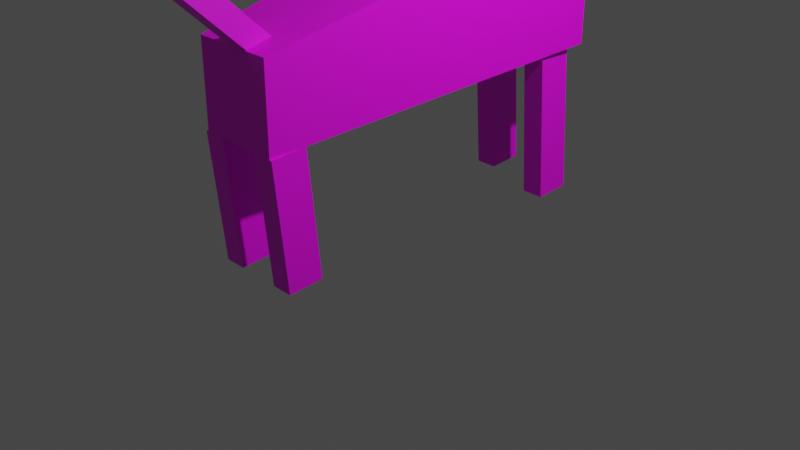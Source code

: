 # Source: RobotMechWolf.blend  (saved by Blender 3.4.6; exported with 4.5.12 LTS)
import bpy
from mathutils import Matrix  # noqa: F401  (used for matrix-valued properties, if any)

bpy.ops.wm.read_factory_settings(use_empty=True)
scene = bpy.context.scene
scene.name = 'Scene'

# ---- collections
col_collection = bpy.data.collections.new('Collection'); scene.collection.children.link(col_collection)

# ---- images (referenced by path relative to the original .blend; pixels are not part of the script)
import os
ASSET_DIR = os.environ.get("B2B_ASSET_DIR", "")  # directory of the original .blend (textures are referenced by path, not embedded)
HERE = os.path.dirname(os.path.abspath(__file__))  # packed textures are extracted next to this script under _unpacked/

def load_image(name, relpath, width, height, colorspace="sRGB"):
    """Load a texture the original file referenced (path relative to the .blend, or extracted next to this script)."""
    p = next((c for c in (os.path.join(HERE, relpath), os.path.join(ASSET_DIR, relpath)) if relpath and os.path.exists(c)), "")
    if p:
        img = bpy.data.images.load(p, check_existing=True)
        img.name = name
    else:  # same state as the original file: an image datablock whose file is absent (Cycles renders it pink)
        img = bpy.data.images.new(name, width, height)
        img.source = "FILE"
        img.filepath = "//" + (relpath or name)
    img.colorspace_settings.name = colorspace
    return img
img_robotmechwolf_texture_png = load_image('RobotMechWolf_Texture.png', 'RobotMechWolf_Texture.png', 1024, 1024, 'sRGB')

# ---- materials (node trees are filled in below, after node groups)
mat_material = bpy.data.materials.new('Material')
mat_material.alpha_threshold = 0.0
mat_material.use_transparent_shadow = False
mat_material.roughness = 0.5
mat_material.line_color = (0.0, 0.0, 0.0, 1.0)

# ---- material node trees
mat_material.use_nodes = True; mat_material.node_tree.nodes.clear()
_N = mat_material.node_tree.nodes; _L = mat_material.node_tree.links
n0 = _N.new('ShaderNodeOutputMaterial'); n0.name = 'Material Output'; n0.location = (300, 300)
n1 = _N.new('ShaderNodeBsdfPrincipled'); n1.name = 'Principled BSDF'; n1.location = (10, 300)
n1.distribution = 'GGX'
n1.subsurface_method = 'RANDOM_WALK_SKIN'
n1.inputs[3].default_value = 1.45
n1.inputs[27].default_value = (0.0, 0.0, 0.0, 1.0)
n1.inputs[28].default_value = 1.0
n2 = _N.new('ShaderNodeTexImage'); n2.name = 'Image Texture'; n2.location = (-454, 151)
n2.image = img_robotmechwolf_texture_png
_L.new(n1.outputs[0], n0.inputs[0])
_L.new(n2.outputs[0], n1.inputs[0])
n0.is_active_output = True

# ---- world
world_world = bpy.data.worlds.new('World'); scene.world = world_world
world_world.use_nodes = True; world_world.node_tree.nodes.clear()
_N = world_world.node_tree.nodes; _L = world_world.node_tree.links
n0 = _N.new('ShaderNodeOutputWorld'); n0.name = 'World Output'; n0.location = (300, 300)
n1 = _N.new('ShaderNodeBackground'); n1.name = 'Background'; n1.location = (10, 300)
n1.inputs[0].default_value = (0.05088, 0.05088, 0.05088, 1.0)
_L.new(n1.outputs[0], n0.inputs[0])
n0.is_active_output = True
world_world.color = (0.05088, 0.05088, 0.05088)
world_world.use_sun_shadow = False
world_world.sun_shadow_jitter_overblur = 0.0

# ---- cameras
cam_camera = bpy.data.cameras.new('Camera')
cam_camera.clip_end = 100.0
cam_camera.ortho_scale = 7.314

# ---- lights
light_light = bpy.data.lights.new('Light', 'POINT')
light_light.transmission_factor = 0.0
light_light.energy = 1000.0
light_light.shadow_soft_size = 0.1
light_light.shadow_maximum_resolution = 0.006
light_light.use_absolute_resolution = True

# ---- meshes
me_cube_001 = bpy.data.meshes.new('Cube.001')
me_cube_001.from_pydata([(-0.5826, -1.913, -1.034), (-0.5826, -1.913, -0.125), (-0.9633, 1.913, -0.7515), (-0.9633, 1.913, 0.7515), (0.5826, -1.913, -1.034), (0.5826, -1.913, -0.125), (0.9633, 1.913, -0.7515), (0.9633, 1.913, 0.7515)], [], [(0, 1, 3, 2), (2, 3, 7, 6), (6, 7, 5, 4), (4, 5, 1, 0), (2, 6, 4, 0), (7, 3, 1, 5)])
_uv = me_cube_001.uv_layers.new(name='UVMap')
_uv.uv.foreach_set('vector', [0.221, 0.0, 0.4346, 0.0, 0.4346, 0.25, 0.221, 0.25, 0.221, 0.25, 0.4346, 0.25, 0.4346, 0.5, 0.221, 0.5, 0.221, 0.5, 0.4346, 0.5, 0.4346, 0.75, 0.221, 0.75, 0.221, 0.75, 0.4346, 0.75, 0.4346, 1.0, 0.221, 1.0, 0.007304, 0.5, 0.221, 0.5, 0.221, 0.75, 0.007304, 0.75, 0.4346, 0.5, 0.6483, 0.5, 0.6483, 0.75, 0.4346, 0.75])
me_cube_001.materials.append(mat_material)
me_cube_001.update()
me_cube_002 = bpy.data.meshes.new('Cube.002')
me_cube_002.from_pydata([(-0.1208, -0.1918, -0.8598), (-0.1208, -0.1661, 0.5114), (-0.1208, 0.1918, -0.8598), (-0.1208, 0.2176, 0.5114), (0.1208, -0.1918, -0.8598), (0.1208, -0.1661, 0.5114), (0.1208, 0.1918, -0.8598), (0.1208, 0.2176, 0.5114)], [], [(0, 1, 3, 2), (2, 3, 7, 6), (6, 7, 5, 4), (4, 5, 1, 0), (2, 6, 4, 0), (7, 3, 1, 5)])
_uv = me_cube_002.uv_layers.new(name='UVMap')
_uv.uv.foreach_set('vector', [0.375, 0.0, 0.625, 0.0, 0.625, 0.25, 0.375, 0.25, 0.375, 0.25, 0.625, 0.25, 0.625, 0.5, 0.375, 0.5, 0.375, 0.5, 0.625, 0.5, 0.625, 0.75, 0.375, 0.75, 0.375, 0.75, 0.625, 0.75, 0.625, 1.0, 0.375, 1.0, 0.125, 0.5, 0.375, 0.5, 0.375, 0.75, 0.125, 0.75, 0.625, 0.5, 0.875, 0.5, 0.875, 0.75, 0.625, 0.75])
me_cube_002.materials.append(mat_material)
me_cube_002.update()
me_cube_003 = bpy.data.meshes.new('Cube.003')
me_cube_003.from_pydata([(-0.1208, -0.1918, -0.8598), (-0.1208, -0.1661, 0.5114), (-0.1208, 0.1918, -0.8598), (-0.1208, 0.2176, 0.5114), (0.1208, -0.1918, -0.8598), (0.1208, -0.1661, 0.5114), (0.1208, 0.1918, -0.8598), (0.1208, 0.2176, 0.5114)], [], [(0, 1, 3, 2), (2, 3, 7, 6), (6, 7, 5, 4), (4, 5, 1, 0), (2, 6, 4, 0), (7, 3, 1, 5)])
_uv = me_cube_003.uv_layers.new(name='UVMap')
_uv.uv.foreach_set('vector', [0.375, 0.0, 0.625, 0.0, 0.625, 0.25, 0.375, 0.25, 0.375, 0.25, 0.625, 0.25, 0.625, 0.5, 0.375, 0.5, 0.375, 0.5, 0.625, 0.5, 0.625, 0.75, 0.375, 0.75, 0.375, 0.75, 0.625, 0.75, 0.625, 1.0, 0.375, 1.0, 0.125, 0.5, 0.375, 0.5, 0.375, 0.75, 0.125, 0.75, 0.625, 0.5, 0.875, 0.5, 0.875, 0.75, 0.625, 0.75])
me_cube_003.materials.append(mat_material)
me_cube_003.update()
me_cube_004 = bpy.data.meshes.new('Cube.004')
me_cube_004.from_pydata([(-0.1208, -0.1542, -1.369), (-0.1208, -0.1661, 0.5114), (-0.1208, 0.2295, -1.369), (-0.1208, 0.2176, 0.5114), (0.1208, -0.1542, -1.369), (0.1208, -0.1661, 0.5114), (0.1208, 0.2295, -1.369), (0.1208, 0.2176, 0.5114)], [], [(0, 1, 3, 2), (2, 3, 7, 6), (6, 7, 5, 4), (4, 5, 1, 0), (2, 6, 4, 0), (7, 3, 1, 5)])
_uv = me_cube_004.uv_layers.new(name='UVMap')
_uv.uv.foreach_set('vector', [0.375, 0.0, 0.625, 0.0, 0.625, 0.25, 0.375, 0.25, 0.375, 0.25, 0.625, 0.25, 0.625, 0.5, 0.375, 0.5, 0.375, 0.5, 0.625, 0.5, 0.625, 0.75, 0.375, 0.75, 0.375, 0.75, 0.625, 0.75, 0.625, 1.0, 0.375, 1.0, 0.125, 0.5, 0.375, 0.5, 0.375, 0.75, 0.125, 0.75, 0.625, 0.5, 0.875, 0.5, 0.875, 0.75, 0.625, 0.75])
me_cube_004.materials.append(mat_material)
me_cube_004.update()
me_cube_005 = bpy.data.meshes.new('Cube.005')
me_cube_005.from_pydata([(-0.1208, -0.1542, -1.369), (-0.1208, -0.1661, 0.5114), (-0.1208, 0.2295, -1.369), (-0.1208, 0.2176, 0.5114), (0.1208, -0.1542, -1.369), (0.1208, -0.1661, 0.5114), (0.1208, 0.2295, -1.369), (0.1208, 0.2176, 0.5114)], [], [(0, 1, 3, 2), (2, 3, 7, 6), (6, 7, 5, 4), (4, 5, 1, 0), (2, 6, 4, 0), (7, 3, 1, 5)])
_uv = me_cube_005.uv_layers.new(name='UVMap')
_uv.uv.foreach_set('vector', [0.375, 0.0, 0.625, 0.0, 0.625, 0.25, 0.375, 0.25, 0.375, 0.25, 0.625, 0.25, 0.625, 0.5, 0.375, 0.5, 0.375, 0.5, 0.625, 0.5, 0.625, 0.75, 0.375, 0.75, 0.375, 0.75, 0.625, 0.75, 0.625, 1.0, 0.375, 1.0, 0.125, 0.5, 0.375, 0.5, 0.375, 0.75, 0.125, 0.75, 0.625, 0.5, 0.875, 0.5, 0.875, 0.75, 0.625, 0.75])
me_cube_005.materials.append(mat_material)
me_cube_005.update()
me_cube_006 = bpy.data.meshes.new('Cube.006')
me_cube_006.from_pydata([(-0.5465, -0.8147, -0.412), (-0.5465, -0.7611, 0.6459), (-0.1427, 0.8385, -0.308), (-0.1427, 0.7072, -0.05712), (0.5465, -0.8147, -0.412), (0.5465, -0.7611, 0.6459), (0.1427, 0.8385, -0.308), (0.1427, 0.7072, -0.05712)], [], [(0, 1, 3, 2), (2, 3, 7, 6), (6, 7, 5, 4), (4, 5, 1, 0), (2, 6, 4, 0), (7, 3, 1, 5)])
_uv = me_cube_006.uv_layers.new(name='UVMap')
_uv.uv.foreach_set('vector', [0.2365, 0.0, 0.4302, 0.0, 0.4302, 0.25, 0.2365, 0.25, 0.2365, 0.25, 0.4302, 0.25, 0.4302, 0.5, 0.2365, 0.5, 0.2365, 0.5, 0.4302, 0.5, 0.4302, 0.75, 0.2365, 0.75, 0.2365, 0.75, 0.4302, 0.75, 0.4302, 1.0, 0.2365, 1.0, 0.04275, 0.5, 0.2365, 0.5, 0.2365, 0.75, 0.04275, 0.75, 0.4302, 0.5, 0.6239, 0.5, 0.6239, 0.75, 0.4302, 0.75])
me_cube_006.materials.append(mat_material)
me_cube_006.update()
me_cube_007 = bpy.data.meshes.new('Cube.007')
me_cube_007.from_pydata([(-0.1063, -0.1195, -0.8404), (-0.1063, -0.2914, 0.08994), (-0.1063, 0.1195, -0.8404), (-0.1063, -0.05235, 0.08994), (0.1063, -0.1195, -0.8404), (0.1063, -0.2914, 0.08994), (0.1063, 0.1195, -0.8404), (0.1063, -0.05235, 0.08994)], [], [(0, 1, 3, 2), (2, 3, 7, 6), (6, 7, 5, 4), (4, 5, 1, 0), (2, 6, 4, 0), (7, 3, 1, 5)])
_uv = me_cube_007.uv_layers.new(name='UVMap')
_uv.uv.foreach_set('vector', [0.375, 0.0, 0.625, 0.0, 0.625, 0.25, 0.375, 0.25, 0.375, 0.25, 0.625, 0.25, 0.625, 0.5, 0.375, 0.5, 0.375, 0.5, 0.625, 0.5, 0.625, 0.75, 0.375, 0.75, 0.375, 0.75, 0.625, 0.75, 0.625, 1.0, 0.375, 1.0, 0.125, 0.5, 0.375, 0.5, 0.375, 0.75, 0.125, 0.75, 0.3667, 0.4333, 0.6167, 0.4333, 0.6167, 0.6833, 0.3667, 0.6833])
me_cube_007.materials.append(mat_material)
me_cube_007.update()
me_cube_008 = bpy.data.meshes.new('Cube.008')
me_cube_008.from_pydata([(-0.08564, -0.08654, -0.01435), (-0.08564, -0.08654, 0.01435), (-0.08564, 0.08654, -0.01435), (-0.08564, 0.08654, 0.01435), (0.08564, -0.08654, -0.01435), (0.08564, -0.08654, 0.01435), (0.08564, 0.08654, -0.01435), (0.08564, 0.08654, 0.01435)], [], [(0, 1, 3, 2), (2, 3, 7, 6), (6, 7, 5, 4), (4, 5, 1, 0), (2, 6, 4, 0), (7, 3, 1, 5)])
_uv = me_cube_008.uv_layers.new(name='UVMap')
_uv.uv.foreach_set('vector', [0.375, 0.0, 0.625, 0.0, 0.625, 0.25, 0.375, 0.25, 0.375, 0.25, 0.625, 0.25, 0.625, 0.5, 0.375, 0.5, 0.375, 0.5, 0.625, 0.5, 0.625, 0.75, 0.375, 0.75, 0.375, 0.75, 0.625, 0.75, 0.625, 1.0, 0.375, 1.0, 0.125, 0.5, 0.375, 0.5, 0.375, 0.75, 0.125, 0.75, 0.625, 0.5, 0.875, 0.5, 0.875, 0.75, 0.625, 0.75])
me_cube_008.materials.append(mat_material)
me_cube_008.update()
me_cube_009 = bpy.data.meshes.new('Cube.009')
me_cube_009.from_pydata([(-0.09878, -0.07769, -0.03065), (-0.1089, -0.07822, -0.006886), (-0.09878, 0.07769, -0.03065), (-0.1089, 0.07716, -0.006886), (0.09878, -0.07769, -0.03065), (0.0887, -0.07822, -0.006886), (0.09878, 0.07769, -0.03065), (0.0887, 0.07716, -0.006886)], [], [(0, 1, 3, 2), (2, 3, 7, 6), (6, 7, 5, 4), (4, 5, 1, 0), (2, 6, 4, 0), (7, 3, 1, 5)])
_uv = me_cube_009.uv_layers.new(name='UVMap')
_uv.uv.foreach_set('vector', [0.375, 0.0, 0.625, 0.0, 0.625, 0.25, 0.375, 0.25, 0.375, 0.25, 0.625, 0.25, 0.625, 0.5, 0.375, 0.5, 0.375, 0.5, 0.625, 0.5, 0.625, 0.75, 0.375, 0.75, 0.375, 0.75, 0.625, 0.75, 0.625, 1.0, 0.375, 1.0, 0.125, 0.5, 0.375, 0.5, 0.375, 0.75, 0.125, 0.75, 0.625, 0.5, 0.875, 0.5, 0.875, 0.75, 0.625, 0.75])
me_cube_009.materials.append(mat_material)
me_cube_009.update()

# ---- objects
ob_light = bpy.data.objects.new('Light', light_light)
ob_camera = bpy.data.objects.new('Camera', cam_camera)
ob_cube = bpy.data.objects.new('Cube', me_cube_001)
ob_cube_001 = bpy.data.objects.new('Cube.001', me_cube_002)
ob_cube_002 = bpy.data.objects.new('Cube.002', me_cube_003)
ob_cube_003 = bpy.data.objects.new('Cube.003', me_cube_004)
ob_cube_004 = bpy.data.objects.new('Cube.004', me_cube_005)
ob_cube_005 = bpy.data.objects.new('Cube.005', me_cube_006)
ob_cube_006 = bpy.data.objects.new('Cube.006', me_cube_007)
ob_cube_007 = bpy.data.objects.new('Cube.007', me_cube_008)
ob_cube_008 = bpy.data.objects.new('Cube.008', me_cube_009)

# ---- transforms, parenting, visibility, modifiers, constraints
ob_light.location = (4.076, 1.005, 5.904)
ob_light.rotation_euler = (0.6503, 0.05522, 1.866)
ob_light.lock_rotations_4d = False
ob_light.empty_display_type = 'ARROWS'
ob_light.color = (0.0, 0.0, 0.0, 0.0)
ob_light.lineart.crease_threshold = 0.0
ob_camera.location = (7.359, -6.926, 4.958)
ob_camera.rotation_euler = (1.109, 0.0, 0.8149)
ob_camera.lock_rotations_4d = False
ob_camera.empty_display_type = 'ARROWS'
ob_camera.color = (0.0, 0.0, 0.0, 0.0)
ob_camera.display_type = 'WIRE'
ob_camera.lineart.crease_threshold = 0.0
ob_cube.location = (-0.1944, 0.1552, 2.269)
ob_cube.scale = (0.775, 1.0, 1.0)
ob_cube_001.location = (0.1626, -1.503, 0.392)
ob_cube_001.rotation_euler = (-0.07369, 3.142, -0.0)
ob_cube_002.location = (-0.5586, -1.503, 0.392)
ob_cube_002.rotation_euler = (-0.07369, 3.142, -0.0)
ob_cube_003.location = (-0.5586, 2.035, 0.392)
ob_cube_003.rotation_euler = (-0.07369, 3.142, -0.0)
ob_cube_004.location = (0.3523, 1.784, 0.392)
ob_cube_004.rotation_euler = (-0.07369, 3.142, -0.0)
ob_cube_005.location = (-0.08197, 2.527, 3.344)
ob_cube_005.rotation_euler = (-0.0573, -0.0, 0.0)
ob_cube_006.location = (-0.1562, -2.0, 2.754)
ob_cube_006.rotation_euler = (0.6208, -0.08621, 0.0)
ob_cube_007.location = (0.3738, 2.187, 3.574)
ob_cube_007.rotation_euler = (1.596, 0.0527, 1.811)
ob_cube_008.location = (-0.5857, 2.027, 3.511)
ob_cube_008.rotation_euler = (1.599, -0.05182, -1.833)

# ---- collection membership
col_collection.objects.link(ob_light)
col_collection.objects.link(ob_camera)
col_collection.objects.link(ob_cube)
col_collection.objects.link(ob_cube_001)
col_collection.objects.link(ob_cube_002)
col_collection.objects.link(ob_cube_003)
col_collection.objects.link(ob_cube_004)
col_collection.objects.link(ob_cube_005)
col_collection.objects.link(ob_cube_006)
col_collection.objects.link(ob_cube_007)
col_collection.objects.link(ob_cube_008)

# ---- scene / render settings (as saved in the file)
scene.camera = ob_camera
scene.frame_start = 1; scene.frame_end = 250; scene.frame_set(1)
scene.render.engine = 'BLENDER_EEVEE_NEXT'
scene.cycles.sampling_pattern = 'TABULATED_SOBOL'
scene.cycles.use_light_tree = False
scene.view_settings.view_transform = 'Filmic'
bpy.context.view_layer.update()
